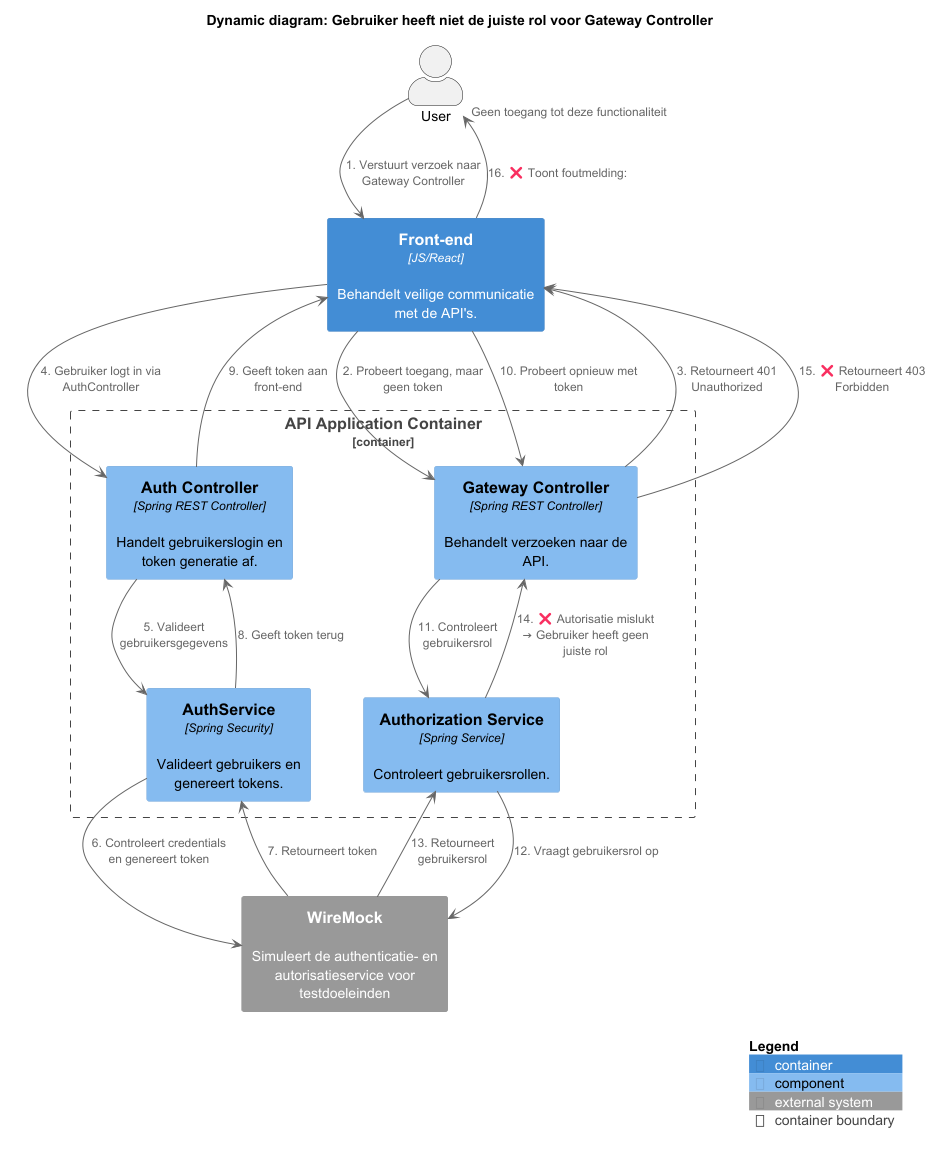

The diagram above was rendered by PlantUML. Its source (embedded in the PNG):
@startuml
!include https://raw.githubusercontent.com/plantuml-stdlib/C4-PlantUML/master/C4_Dynamic.puml

title Dynamic diagram: Gebruiker heeft niet de juiste rol voor Gateway Controller

actor User

Container(webapp, "Front-end", "JS/React", "Behandelt veilige communicatie met de API's.")
Container_Boundary(apiComponents, "API Application Container") {
    Component(authController, "Auth Controller", "Spring REST Controller", "Handelt gebruikerslogin en token generatie af.")
    Component(authService, "AuthService", "Spring Security", "Valideert gebruikers en genereert tokens.")
    Component(controller, "Gateway Controller", "Spring REST Controller", "Behandelt verzoeken naar de API.")
    Component(authroizatieService, "Authorization Service", "Spring Service", "Controleert gebruikersrollen.")
}

System_Ext(wiremock, "WireMock", "Simuleert de authenticatie- en autorisatieservice voor testdoeleinden")

User --> webapp : 1. Verstuurt verzoek naar Gateway Controller
webapp --> controller : 2. Probeert toegang, maar geen token
controller --> webapp : 3. Retourneert 401 Unauthorized
webapp --> authController : 4. Gebruiker logt in via AuthController
authController --> authService : 5. Valideert gebruikersgegevens
authService --> wiremock : 6. Controleert credentials en genereert token
wiremock --> authService : 7. Retourneert token
authService --> authController : 8. Geeft token terug
authController --> webapp : 9. Geeft token aan front-end
webapp --> controller : 10. Probeert opnieuw met token
controller --> authroizatieService : 11. Controleert gebruikersrol
authroizatieService --> wiremock : 12. Vraagt gebruikersrol op
wiremock --> authroizatieService : 13. Retourneert gebruikersrol
authroizatieService --> controller : 14. ❌ Autorisatie mislukt → Gebruiker heeft geen juiste rol
controller --> webapp : 15. ❌ Retourneert 403 Forbidden
webapp --> User : 16. ❌ Toont foutmelding: "Geen toegang tot deze functionaliteit"

SHOW_LEGEND()
@enduml